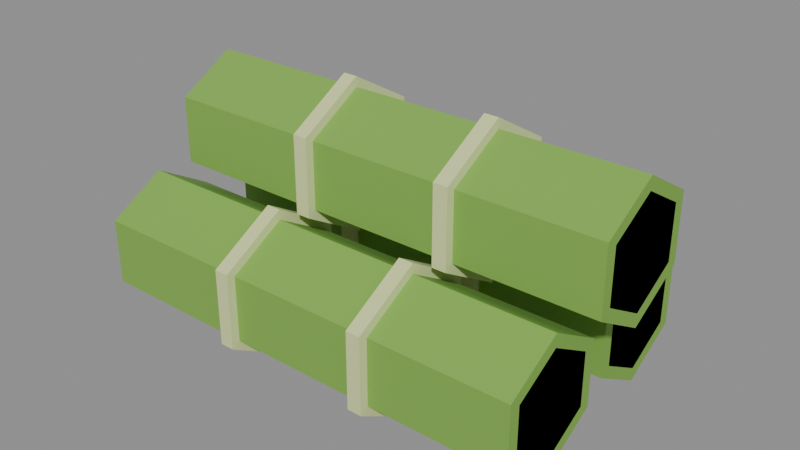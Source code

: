 # Source: bamboo-crop.blend  (saved by Blender 5.2.45; exported with 4.5.12 LTS)
import bpy
from mathutils import Matrix  # noqa: F401  (used for matrix-valued properties, if any)

bpy.ops.wm.read_factory_settings(use_empty=True)
scene = bpy.context.scene
scene.name = 'Scene'

# ---- collections
col_col_lowpoly = bpy.data.collections.new('COL_LowPoly'); scene.collection.children.link(col_col_lowpoly)

# ---- images (referenced by path relative to the original .blend; pixels are not part of the script)
import os
ASSET_DIR = os.environ.get("B2B_ASSET_DIR", "")  # directory of the original .blend (textures are referenced by path, not embedded)
HERE = os.path.dirname(os.path.abspath(__file__))  # packed textures are extracted next to this script under _unpacked/

def load_image(name, relpath, width, height, colorspace="sRGB"):
    """Load a texture the original file referenced (path relative to the .blend, or extracted next to this script)."""
    p = next((c for c in (os.path.join(HERE, relpath), os.path.join(ASSET_DIR, relpath)) if relpath and os.path.exists(c)), "")
    if p:
        img = bpy.data.images.load(p, check_existing=True)
        img.name = name
    else:  # same state as the original file: an image datablock whose file is absent (Cycles renders it pink)
        img = bpy.data.images.new(name, width, height)
        img.source = "FILE"
        img.filepath = "//" + (relpath or name)
    img.colorspace_settings.name = colorspace
    return img
img_bamboo_crop_basecolor = load_image('bamboo-crop_BaseColor', '_unpacked/bamboo-crop_BaseColor.dd607c00.png', 128, 32, 'sRGB')
img_bamboo_crop_maskmap = load_image('bamboo-crop_MaskMap', '_unpacked/bamboo-crop_MaskMap.eb679c68.png', 128, 32, 'Non-Color')

# ---- materials (node trees are filled in below, after node groups)
mat_m_bamboo_crop = bpy.data.materials.new('M_bamboo-crop')

# ---- material node trees
mat_m_bamboo_crop.use_nodes = True; mat_m_bamboo_crop.node_tree.nodes.clear()
_N = mat_m_bamboo_crop.node_tree.nodes; _L = mat_m_bamboo_crop.node_tree.links
n0 = _N.new('ShaderNodeBsdfPrincipled'); n0.name = 'Principled BSDF'; n0.location = (-200, 100)
n0.inputs[10].default_value = 0.005
n1 = _N.new('ShaderNodeOutputMaterial'); n1.name = 'Material Output'; n1.location = (200, 100)
n2 = _N.new('ShaderNodeTexImage'); n2.name = 'Image Texture'; n2.location = (0, 0)
n2.image = img_bamboo_crop_basecolor
n2.interpolation = 'Closest'
n3 = _N.new('ShaderNodeTexImage'); n3.name = 'Image Texture.001'; n3.location = (0, 0)
n3.image = img_bamboo_crop_maskmap
n3.interpolation = 'Closest'
n4 = _N.new('ShaderNodeSeparateColor'); n4.name = 'Separate Color'; n4.location = (0, 0)
n5 = _N.new('ShaderNodeMath'); n5.name = 'Math'; n5.location = (0, 0)
n5.operation = 'SUBTRACT'
n5.inputs[0].default_value = 1.0
_L.new(n0.outputs[0], n1.inputs[0])
_L.new(n2.outputs[0], n0.inputs[0])
_L.new(n3.outputs[0], n4.inputs[0])
_L.new(n4.outputs[0], n0.inputs[1])
_L.new(n3.outputs[1], n5.inputs[1])
_L.new(n5.outputs[0], n0.inputs[2])
n1.is_active_output = True

# ---- meshes
me_bamboo_crop = bpy.data.meshes.new('bamboo-crop')
me_bamboo_crop.from_pydata([(-0.2, -0.065, 0.00825), (-0.2, -0.01737, 0.03575), (-0.2, -0.01737, 0.09075), (-0.2, -0.065, 0.1182), (-0.2, -0.1126, 0.09075), (-0.2, -0.1126, 0.03575), (0.18, -0.065, 0.00825), (0.18, -0.01737, 0.03575), (0.18, -0.01737, 0.09075), (0.18, -0.065, 0.1183), (0.18, -0.1126, 0.09075), (0.18, -0.1126, 0.03575), (-0.07333, -0.065, 0.0), (-0.07333, -0.01022, 0.03163), (-0.07333, -0.01022, 0.09488), (-0.07333, -0.065, 0.1265), (-0.07333, -0.1198, 0.09488), (-0.07333, -0.1198, 0.03163), (-0.06133, -0.065, 0.0), (-0.06133, -0.01022, 0.03163), (-0.06133, -0.01022, 0.09488), (-0.06133, -0.065, 0.1265), (-0.06133, -0.1198, 0.09488), (-0.06133, -0.1198, 0.03163), (0.05333, -0.065, 1.49e-08), (0.05333, -0.01022, 0.03163), (0.05333, -0.01022, 0.09488), (0.05333, -0.065, 0.1265), (0.05333, -0.1198, 0.09488), (0.05333, -0.1198, 0.03163), (0.06533, -0.065, 1.49e-08), (0.06533, -0.01022, 0.03163), (0.06533, -0.01022, 0.09488), (0.06533, -0.065, 0.1265), (0.06533, -0.1198, 0.09488), (0.06533, -0.1198, 0.03163), (-0.2, -0.065, 0.01925), (-0.2, -0.02689, 0.04125), (-0.2, -0.02689, 0.08525), (-0.2, -0.065, 0.1072), (-0.2, -0.1031, 0.08525), (-0.2, -0.1031, 0.04125), (-0.194, -0.065, 0.01925), (-0.194, -0.02689, 0.04125), (-0.194, -0.02689, 0.08525), (-0.194, -0.065, 0.1072), (-0.194, -0.1031, 0.08525), (-0.194, -0.1031, 0.04125), (0.174, -0.065, 0.01925), (0.174, -0.02689, 0.04125), (0.174, -0.02689, 0.08525), (0.174, -0.065, 0.1073), (0.174, -0.1031, 0.08525), (0.174, -0.1031, 0.04125), (0.18, -0.065, 0.01925), (0.18, -0.02689, 0.04125), (0.18, -0.02689, 0.08525), (0.18, -0.065, 0.1073), (0.18, -0.1031, 0.08525), (0.18, -0.1031, 0.04125), (-0.19, 0.065, 0.00825), (-0.19, 0.1126, 0.03575), (-0.19, 0.1126, 0.09075), (-0.19, 0.065, 0.1182), (-0.19, 0.01737, 0.09075), (-0.19, 0.01737, 0.03575), (0.17, 0.065, 0.00825), (0.17, 0.1126, 0.03575), (0.17, 0.1126, 0.09075), (0.17, 0.065, 0.1183), (0.17, 0.01737, 0.09075), (0.17, 0.01737, 0.03575), (-0.07, 0.065, 0.0), (-0.07, 0.1198, 0.03162), (-0.07, 0.1198, 0.09488), (-0.07, 0.065, 0.1265), (-0.07, 0.01022, 0.09488), (-0.07, 0.01022, 0.03162), (-0.058, 0.065, 0.0), (-0.058, 0.1198, 0.03163), (-0.058, 0.1198, 0.09488), (-0.058, 0.065, 0.1265), (-0.058, 0.01022, 0.09488), (-0.058, 0.01022, 0.03163), (0.05, 0.065, 7.451e-09), (0.05, 0.1198, 0.03163), (0.05, 0.1198, 0.09488), (0.05, 0.065, 0.1265), (0.05, 0.01022, 0.09488), (0.05, 0.01022, 0.03163), (0.062, 0.065, 1.49e-08), (0.062, 0.1198, 0.03163), (0.062, 0.1198, 0.09488), (0.062, 0.065, 0.1265), (0.062, 0.01022, 0.09488), (0.062, 0.01022, 0.03163), (-0.19, 0.065, 0.01925), (-0.19, 0.1031, 0.04125), (-0.19, 0.1031, 0.08525), (-0.19, 0.065, 0.1072), (-0.19, 0.02689, 0.08525), (-0.19, 0.02689, 0.04125), (-0.184, 0.065, 0.01925), (-0.184, 0.1031, 0.04125), (-0.184, 0.1031, 0.08525), (-0.184, 0.065, 0.1072), (-0.184, 0.02689, 0.08525), (-0.184, 0.02689, 0.04125), (0.164, 0.065, 0.01925), (0.164, 0.1031, 0.04125), (0.164, 0.1031, 0.08525), (0.164, 0.065, 0.1073), (0.164, 0.02689, 0.08525), (0.164, 0.02689, 0.04125), (0.17, 0.065, 0.01925), (0.17, 0.1031, 0.04125), (0.17, 0.1031, 0.08525), (0.17, 0.065, 0.1073), (0.17, 0.02689, 0.08525), (0.17, 0.02689, 0.04125), (-0.18, 0.0, 0.09825), (-0.18, 0.04763, 0.1257), (-0.18, 0.04763, 0.1807), (-0.18, 6.736e-18, 0.2082), (-0.18, -0.04763, 0.1807), (-0.18, -0.04763, 0.1257), (0.2, 0.0, 0.09825), (0.2, 0.04763, 0.1258), (0.2, 0.04763, 0.1808), (0.2, 6.736e-18, 0.2083), (0.2, -0.04763, 0.1808), (0.2, -0.04763, 0.1258), (-0.05333, 0.0, 0.09), (-0.05333, 0.05478, 0.1216), (-0.05333, 0.05478, 0.1849), (-0.05333, 7.746e-18, 0.2165), (-0.05333, -0.05478, 0.1849), (-0.05333, -0.05478, 0.1216), (-0.04133, 0.0, 0.09), (-0.04133, 0.05478, 0.1216), (-0.04133, 0.05478, 0.1849), (-0.04133, 7.746e-18, 0.2165), (-0.04133, -0.05478, 0.1849), (-0.04133, -0.05478, 0.1216), (0.07333, 0.0, 0.09), (0.07333, 0.05478, 0.1216), (0.07333, 0.05478, 0.1849), (0.07333, 7.746e-18, 0.2165), (0.07333, -0.05478, 0.1849), (0.07333, -0.05478, 0.1216), (0.08533, 0.0, 0.09), (0.08533, 0.05478, 0.1216), (0.08533, 0.05478, 0.1849), (0.08533, 7.746e-18, 0.2165), (0.08533, -0.05478, 0.1849), (0.08533, -0.05478, 0.1216), (-0.18, 0.0, 0.1092), (-0.18, 0.03811, 0.1312), (-0.18, 0.03811, 0.1752), (-0.18, 5.388e-18, 0.1972), (-0.18, -0.03811, 0.1752), (-0.18, -0.03811, 0.1312), (-0.174, 0.0, 0.1092), (-0.174, 0.03811, 0.1312), (-0.174, 0.03811, 0.1752), (-0.174, 5.388e-18, 0.1972), (-0.174, -0.03811, 0.1752), (-0.174, -0.03811, 0.1312), (0.194, 0.0, 0.1093), (0.194, 0.03811, 0.1313), (0.194, 0.03811, 0.1753), (0.194, 5.388e-18, 0.1973), (0.194, -0.03811, 0.1753), (0.194, -0.03811, 0.1313), (0.2, 0.0, 0.1093), (0.2, 0.03811, 0.1313), (0.2, 0.03811, 0.1753), (0.2, 5.388e-18, 0.1973), (0.2, -0.03811, 0.1753), (0.2, -0.03811, 0.1313)], [], [(0, 1, 7, 6), (1, 2, 8, 7), (2, 3, 9, 8), (3, 4, 10, 9), (4, 5, 11, 10), (5, 0, 6, 11), (5, 4, 3, 2, 1, 0), (6, 7, 8, 9, 10, 11), (12, 13, 19, 18), (13, 14, 20, 19), (14, 15, 21, 20), (15, 16, 22, 21), (16, 17, 23, 22), (17, 12, 18, 23), (17, 16, 15, 14, 13, 12), (18, 19, 20, 21, 22, 23), (24, 25, 31, 30), (25, 26, 32, 31), (26, 27, 33, 32), (27, 28, 34, 33), (28, 29, 35, 34), (29, 24, 30, 35), (29, 28, 27, 26, 25, 24), (30, 31, 32, 33, 34, 35), (36, 37, 43, 42), (37, 38, 44, 43), (38, 39, 45, 44), (39, 40, 46, 45), (40, 41, 47, 46), (41, 36, 42, 47), (41, 40, 39, 38, 37, 36), (42, 43, 44, 45, 46, 47), (48, 49, 55, 54), (49, 50, 56, 55), (50, 51, 57, 56), (51, 52, 58, 57), (52, 53, 59, 58), (53, 48, 54, 59), (53, 52, 51, 50, 49, 48), (54, 55, 56, 57, 58, 59), (60, 61, 67, 66), (61, 62, 68, 67), (62, 63, 69, 68), (63, 64, 70, 69), (64, 65, 71, 70), (65, 60, 66, 71), (65, 64, 63, 62, 61, 60), (66, 67, 68, 69, 70, 71), (72, 73, 79, 78), (73, 74, 80, 79), (74, 75, 81, 80), (75, 76, 82, 81), (76, 77, 83, 82), (77, 72, 78, 83), (77, 76, 75, 74, 73, 72), (78, 79, 80, 81, 82, 83), (84, 85, 91, 90), (85, 86, 92, 91), (86, 87, 93, 92), (87, 88, 94, 93), (88, 89, 95, 94), (89, 84, 90, 95), (89, 88, 87, 86, 85, 84), (90, 91, 92, 93, 94, 95), (96, 97, 103, 102), (97, 98, 104, 103), (98, 99, 105, 104), (99, 100, 106, 105), (100, 101, 107, 106), (101, 96, 102, 107), (101, 100, 99, 98, 97, 96), (102, 103, 104, 105, 106, 107), (108, 109, 115, 114), (109, 110, 116, 115), (110, 111, 117, 116), (111, 112, 118, 117), (112, 113, 119, 118), (113, 108, 114, 119), (113, 112, 111, 110, 109, 108), (114, 115, 116, 117, 118, 119), (120, 121, 127, 126), (121, 122, 128, 127), (122, 123, 129, 128), (123, 124, 130, 129), (124, 125, 131, 130), (125, 120, 126, 131), (125, 124, 123, 122, 121, 120), (126, 127, 128, 129, 130, 131), (132, 133, 139, 138), (133, 134, 140, 139), (134, 135, 141, 140), (135, 136, 142, 141), (136, 137, 143, 142), (137, 132, 138, 143), (137, 136, 135, 134, 133, 132), (138, 139, 140, 141, 142, 143), (144, 145, 151, 150), (145, 146, 152, 151), (146, 147, 153, 152), (147, 148, 154, 153), (148, 149, 155, 154), (149, 144, 150, 155), (149, 148, 147, 146, 145, 144), (150, 151, 152, 153, 154, 155), (156, 157, 163, 162), (157, 158, 164, 163), (158, 159, 165, 164), (159, 160, 166, 165), (160, 161, 167, 166), (161, 156, 162, 167), (161, 160, 159, 158, 157, 156), (162, 163, 164, 165, 166, 167), (168, 169, 175, 174), (169, 170, 176, 175), (170, 171, 177, 176), (171, 172, 178, 177), (172, 173, 179, 178), (173, 168, 174, 179), (173, 172, 171, 170, 169, 168), (174, 175, 176, 177, 178, 179)])
_uv = me_bamboo_crop.uv_layers.new(name='UVMap')
_uv.uv.foreach_set('vector', [0.0625, 0.75, 0.0625, 0.75, 0.0625, 0.75, 0.0625, 0.75, 0.0625, 0.75, 0.0625, 0.75, 0.0625, 0.75, 0.0625, 0.75, 0.0625, 0.75, 0.0625, 0.75, 0.0625, 0.75, 0.0625, 0.75, 0.0625, 0.75, 0.0625, 0.75, 0.0625, 0.75, 0.0625, 0.75, 0.0625, 0.75, 0.0625, 0.75, 0.0625, 0.75, 0.0625, 0.75, 0.0625, 0.75, 0.0625, 0.75, 0.0625, 0.75, 0.0625, 0.75, 0.0625, 0.75, 0.0625, 0.75, 0.0625, 0.75, 0.0625, 0.75, 0.0625, 0.75, 0.0625, 0.75, 0.0625, 0.75, 0.0625, 0.75, 0.0625, 0.75, 0.0625, 0.75, 0.0625, 0.75, 0.0625, 0.75, 0.3125, 0.75, 0.3125, 0.75, 0.3125, 0.75, 0.3125, 0.75, 0.3125, 0.75, 0.3125, 0.75, 0.3125, 0.75, 0.3125, 0.75, 0.3125, 0.75, 0.3125, 0.75, 0.3125, 0.75, 0.3125, 0.75, 0.3125, 0.75, 0.3125, 0.75, 0.3125, 0.75, 0.3125, 0.75, 0.3125, 0.75, 0.3125, 0.75, 0.3125, 0.75, 0.3125, 0.75, 0.3125, 0.75, 0.3125, 0.75, 0.3125, 0.75, 0.3125, 0.75, 0.3125, 0.75, 0.3125, 0.75, 0.3125, 0.75, 0.3125, 0.75, 0.3125, 0.75, 0.3125, 0.75, 0.3125, 0.75, 0.3125, 0.75, 0.3125, 0.75, 0.3125, 0.75, 0.3125, 0.75, 0.3125, 0.75, 0.3125, 0.75, 0.3125, 0.75, 0.3125, 0.75, 0.3125, 0.75, 0.3125, 0.75, 0.3125, 0.75, 0.3125, 0.75, 0.3125, 0.75, 0.3125, 0.75, 0.3125, 0.75, 0.3125, 0.75, 0.3125, 0.75, 0.3125, 0.75, 0.3125, 0.75, 0.3125, 0.75, 0.3125, 0.75, 0.3125, 0.75, 0.3125, 0.75, 0.3125, 0.75, 0.3125, 0.75, 0.3125, 0.75, 0.3125, 0.75, 0.3125, 0.75, 0.3125, 0.75, 0.3125, 0.75, 0.3125, 0.75, 0.3125, 0.75, 0.3125, 0.75, 0.3125, 0.75, 0.3125, 0.75, 0.3125, 0.75, 0.3125, 0.75, 0.3125, 0.75, 0.3125, 0.75, 0.3125, 0.75, 0.3125, 0.75, 0.0625, 0.25, 0.0625, 0.25, 0.0625, 0.25, 0.0625, 0.25, 0.0625, 0.25, 0.0625, 0.25, 0.0625, 0.25, 0.0625, 0.25, 0.0625, 0.25, 0.0625, 0.25, 0.0625, 0.25, 0.0625, 0.25, 0.0625, 0.25, 0.0625, 0.25, 0.0625, 0.25, 0.0625, 0.25, 0.0625, 0.25, 0.0625, 0.25, 0.0625, 0.25, 0.0625, 0.25, 0.0625, 0.25, 0.0625, 0.25, 0.0625, 0.25, 0.0625, 0.25, 0.0625, 0.25, 0.0625, 0.25, 0.0625, 0.25, 0.0625, 0.25, 0.0625, 0.25, 0.0625, 0.25, 0.0625, 0.25, 0.0625, 0.25, 0.0625, 0.25, 0.0625, 0.25, 0.0625, 0.25, 0.0625, 0.25, 0.0625, 0.25, 0.0625, 0.25, 0.0625, 0.25, 0.0625, 0.25, 0.0625, 0.25, 0.0625, 0.25, 0.0625, 0.25, 0.0625, 0.25, 0.0625, 0.25, 0.0625, 0.25, 0.0625, 0.25, 0.0625, 0.25, 0.0625, 0.25, 0.0625, 0.25, 0.0625, 0.25, 0.0625, 0.25, 0.0625, 0.25, 0.0625, 0.25, 0.0625, 0.25, 0.0625, 0.25, 0.0625, 0.25, 0.0625, 0.25, 0.0625, 0.25, 0.0625, 0.25, 0.0625, 0.25, 0.0625, 0.25, 0.0625, 0.25, 0.0625, 0.25, 0.0625, 0.25, 0.0625, 0.25, 0.0625, 0.25, 0.0625, 0.25, 0.0625, 0.25, 0.0625, 0.25, 0.0625, 0.25, 0.0625, 0.25, 0.0625, 0.75, 0.0625, 0.75, 0.0625, 0.75, 0.0625, 0.75, 0.0625, 0.75, 0.0625, 0.75, 0.0625, 0.75, 0.0625, 0.75, 0.0625, 0.75, 0.0625, 0.75, 0.0625, 0.75, 0.0625, 0.75, 0.0625, 0.75, 0.0625, 0.75, 0.0625, 0.75, 0.0625, 0.75, 0.0625, 0.75, 0.0625, 0.75, 0.0625, 0.75, 0.0625, 0.75, 0.0625, 0.75, 0.0625, 0.75, 0.0625, 0.75, 0.0625, 0.75, 0.0625, 0.75, 0.0625, 0.75, 0.0625, 0.75, 0.0625, 0.75, 0.0625, 0.75, 0.0625, 0.75, 0.0625, 0.75, 0.0625, 0.75, 0.0625, 0.75, 0.0625, 0.75, 0.0625, 0.75, 0.0625, 0.75, 0.3125, 0.75, 0.3125, 0.75, 0.3125, 0.75, 0.3125, 0.75, 0.3125, 0.75, 0.3125, 0.75, 0.3125, 0.75, 0.3125, 0.75, 0.3125, 0.75, 0.3125, 0.75, 0.3125, 0.75, 0.3125, 0.75, 0.3125, 0.75, 0.3125, 0.75, 0.3125, 0.75, 0.3125, 0.75, 0.3125, 0.75, 0.3125, 0.75, 0.3125, 0.75, 0.3125, 0.75, 0.3125, 0.75, 0.3125, 0.75, 0.3125, 0.75, 0.3125, 0.75, 0.3125, 0.75, 0.3125, 0.75, 0.3125, 0.75, 0.3125, 0.75, 0.3125, 0.75, 0.3125, 0.75, 0.3125, 0.75, 0.3125, 0.75, 0.3125, 0.75, 0.3125, 0.75, 0.3125, 0.75, 0.3125, 0.75, 0.3125, 0.75, 0.3125, 0.75, 0.3125, 0.75, 0.3125, 0.75, 0.3125, 0.75, 0.3125, 0.75, 0.3125, 0.75, 0.3125, 0.75, 0.3125, 0.75, 0.3125, 0.75, 0.3125, 0.75, 0.3125, 0.75, 0.3125, 0.75, 0.3125, 0.75, 0.3125, 0.75, 0.3125, 0.75, 0.3125, 0.75, 0.3125, 0.75, 0.3125, 0.75, 0.3125, 0.75, 0.3125, 0.75, 0.3125, 0.75, 0.3125, 0.75, 0.3125, 0.75, 0.3125, 0.75, 0.3125, 0.75, 0.3125, 0.75, 0.3125, 0.75, 0.3125, 0.75, 0.3125, 0.75, 0.3125, 0.75, 0.3125, 0.75, 0.3125, 0.75, 0.3125, 0.75, 0.3125, 0.75, 0.3125, 0.75, 0.0625, 0.25, 0.0625, 0.25, 0.0625, 0.25, 0.0625, 0.25, 0.0625, 0.25, 0.0625, 0.25, 0.0625, 0.25, 0.0625, 0.25, 0.0625, 0.25, 0.0625, 0.25, 0.0625, 0.25, 0.0625, 0.25, 0.0625, 0.25, 0.0625, 0.25, 0.0625, 0.25, 0.0625, 0.25, 0.0625, 0.25, 0.0625, 0.25, 0.0625, 0.25, 0.0625, 0.25, 0.0625, 0.25, 0.0625, 0.25, 0.0625, 0.25, 0.0625, 0.25, 0.0625, 0.25, 0.0625, 0.25, 0.0625, 0.25, 0.0625, 0.25, 0.0625, 0.25, 0.0625, 0.25, 0.0625, 0.25, 0.0625, 0.25, 0.0625, 0.25, 0.0625, 0.25, 0.0625, 0.25, 0.0625, 0.25, 0.0625, 0.25, 0.0625, 0.25, 0.0625, 0.25, 0.0625, 0.25, 0.0625, 0.25, 0.0625, 0.25, 0.0625, 0.25, 0.0625, 0.25, 0.0625, 0.25, 0.0625, 0.25, 0.0625, 0.25, 0.0625, 0.25, 0.0625, 0.25, 0.0625, 0.25, 0.0625, 0.25, 0.0625, 0.25, 0.0625, 0.25, 0.0625, 0.25, 0.0625, 0.25, 0.0625, 0.25, 0.0625, 0.25, 0.0625, 0.25, 0.0625, 0.25, 0.0625, 0.25, 0.0625, 0.25, 0.0625, 0.25, 0.0625, 0.25, 0.0625, 0.25, 0.0625, 0.25, 0.0625, 0.25, 0.0625, 0.25, 0.0625, 0.25, 0.0625, 0.25, 0.0625, 0.25, 0.0625, 0.25, 0.0625, 0.25, 0.0625, 0.75, 0.0625, 0.75, 0.0625, 0.75, 0.0625, 0.75, 0.0625, 0.75, 0.0625, 0.75, 0.0625, 0.75, 0.0625, 0.75, 0.0625, 0.75, 0.0625, 0.75, 0.0625, 0.75, 0.0625, 0.75, 0.0625, 0.75, 0.0625, 0.75, 0.0625, 0.75, 0.0625, 0.75, 0.0625, 0.75, 0.0625, 0.75, 0.0625, 0.75, 0.0625, 0.75, 0.0625, 0.75, 0.0625, 0.75, 0.0625, 0.75, 0.0625, 0.75, 0.0625, 0.75, 0.0625, 0.75, 0.0625, 0.75, 0.0625, 0.75, 0.0625, 0.75, 0.0625, 0.75, 0.0625, 0.75, 0.0625, 0.75, 0.0625, 0.75, 0.0625, 0.75, 0.0625, 0.75, 0.0625, 0.75, 0.3125, 0.75, 0.3125, 0.75, 0.3125, 0.75, 0.3125, 0.75, 0.3125, 0.75, 0.3125, 0.75, 0.3125, 0.75, 0.3125, 0.75, 0.3125, 0.75, 0.3125, 0.75, 0.3125, 0.75, 0.3125, 0.75, 0.3125, 0.75, 0.3125, 0.75, 0.3125, 0.75, 0.3125, 0.75, 0.3125, 0.75, 0.3125, 0.75, 0.3125, 0.75, 0.3125, 0.75, 0.3125, 0.75, 0.3125, 0.75, 0.3125, 0.75, 0.3125, 0.75, 0.3125, 0.75, 0.3125, 0.75, 0.3125, 0.75, 0.3125, 0.75, 0.3125, 0.75, 0.3125, 0.75, 0.3125, 0.75, 0.3125, 0.75, 0.3125, 0.75, 0.3125, 0.75, 0.3125, 0.75, 0.3125, 0.75, 0.3125, 0.75, 0.3125, 0.75, 0.3125, 0.75, 0.3125, 0.75, 0.3125, 0.75, 0.3125, 0.75, 0.3125, 0.75, 0.3125, 0.75, 0.3125, 0.75, 0.3125, 0.75, 0.3125, 0.75, 0.3125, 0.75, 0.3125, 0.75, 0.3125, 0.75, 0.3125, 0.75, 0.3125, 0.75, 0.3125, 0.75, 0.3125, 0.75, 0.3125, 0.75, 0.3125, 0.75, 0.3125, 0.75, 0.3125, 0.75, 0.3125, 0.75, 0.3125, 0.75, 0.3125, 0.75, 0.3125, 0.75, 0.3125, 0.75, 0.3125, 0.75, 0.3125, 0.75, 0.3125, 0.75, 0.3125, 0.75, 0.3125, 0.75, 0.3125, 0.75, 0.3125, 0.75, 0.3125, 0.75, 0.3125, 0.75, 0.0625, 0.25, 0.0625, 0.25, 0.0625, 0.25, 0.0625, 0.25, 0.0625, 0.25, 0.0625, 0.25, 0.0625, 0.25, 0.0625, 0.25, 0.0625, 0.25, 0.0625, 0.25, 0.0625, 0.25, 0.0625, 0.25, 0.0625, 0.25, 0.0625, 0.25, 0.0625, 0.25, 0.0625, 0.25, 0.0625, 0.25, 0.0625, 0.25, 0.0625, 0.25, 0.0625, 0.25, 0.0625, 0.25, 0.0625, 0.25, 0.0625, 0.25, 0.0625, 0.25, 0.0625, 0.25, 0.0625, 0.25, 0.0625, 0.25, 0.0625, 0.25, 0.0625, 0.25, 0.0625, 0.25, 0.0625, 0.25, 0.0625, 0.25, 0.0625, 0.25, 0.0625, 0.25, 0.0625, 0.25, 0.0625, 0.25, 0.0625, 0.25, 0.0625, 0.25, 0.0625, 0.25, 0.0625, 0.25, 0.0625, 0.25, 0.0625, 0.25, 0.0625, 0.25, 0.0625, 0.25, 0.0625, 0.25, 0.0625, 0.25, 0.0625, 0.25, 0.0625, 0.25, 0.0625, 0.25, 0.0625, 0.25, 0.0625, 0.25, 0.0625, 0.25, 0.0625, 0.25, 0.0625, 0.25, 0.0625, 0.25, 0.0625, 0.25, 0.0625, 0.25, 0.0625, 0.25, 0.0625, 0.25, 0.0625, 0.25, 0.0625, 0.25, 0.0625, 0.25, 0.0625, 0.25, 0.0625, 0.25, 0.0625, 0.25, 0.0625, 0.25, 0.0625, 0.25, 0.0625, 0.25, 0.0625, 0.25, 0.0625, 0.25, 0.0625, 0.25, 0.0625, 0.25])
me_bamboo_crop.materials.append(mat_m_bamboo_crop)
me_bamboo_crop.update()

# ---- objects
ob_bamboo_crop = bpy.data.objects.new('bamboo-crop', me_bamboo_crop)

# ---- transforms, parenting, visibility, modifiers, constraints
ob_bamboo_crop.location = (0.0, 0.0, 0.0)

# ---- collection membership
col_col_lowpoly.objects.link(ob_bamboo_crop)

# ---- scene / render settings (as saved in the file)
scene.frame_start = 1; scene.frame_end = 250; scene.frame_set(1)
scene.render.engine = 'BLENDER_EEVEE_NEXT'
scene.render.bake_bias = 0.0
scene.render.bake_samples = 0
scene.render.compositor_device = 'GPU'
scene.eevee.use_volume_custom_range = False
scene.eevee.fast_gi_thickness_near = 0.1
scene.eevee.fast_gi_thickness_far = 0.0
scene.eevee.ray_tracing_options.screen_trace_thickness = 0.1
bpy.context.view_layer.update()

# ---- added for rendering (the .blend has no active camera and no usable light): camera, sun + grey world if the file has none
cam_auto = bpy.data.cameras.new('AutoCamera')
cam_auto.lens = 50.0
cam_auto.sensor_width = 36.0
cam_auto.clip_end = 1000.0
ob_auto_camera = bpy.data.objects.new('AutoCamera', cam_auto)
scene.collection.objects.link(ob_auto_camera)
ob_auto_camera.location = (0.475621, -0.570745, 0.488747)
ob_auto_camera.rotation_euler = (1.09748, -7.21219e-08, 0.694738)
scene.camera = ob_auto_camera
light_auto_sun = bpy.data.lights.new('AutoSun', 'SUN')
light_auto_sun.energy = 3.0
light_auto_sun.angle = 0.0523599
ob_auto_sun = bpy.data.objects.new('AutoSun', light_auto_sun)
scene.collection.objects.link(ob_auto_sun)
ob_auto_sun.rotation_euler = (0.872665, 0.174533, 0.523599)
if scene.world is None:
    world_auto = bpy.data.worlds.new('AutoWorld')
    world_auto.color = (0.3, 0.3, 0.3)
    scene.world = world_auto
bpy.context.view_layer.update()
